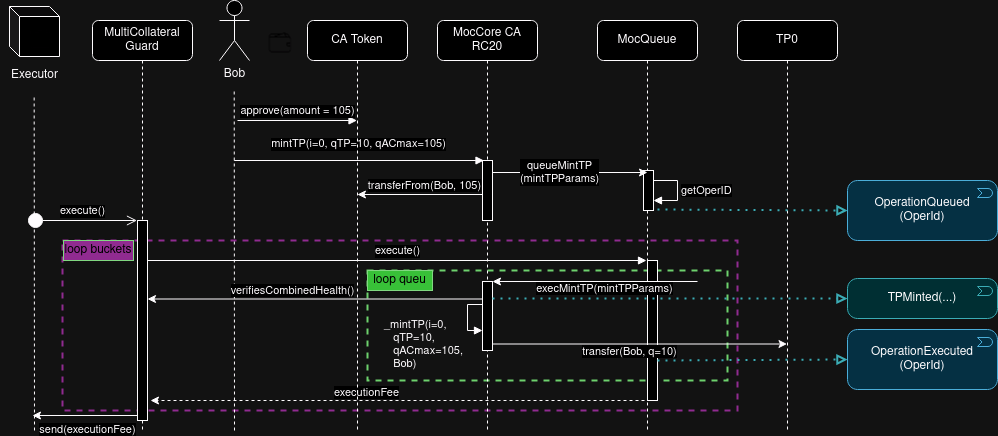

The diagram above was exported from draw.io. Its source (the exported page's mxGraphModel, read from the mxfile embedded in the PNG):
<mxGraphModel dx="1263" dy="684" grid="1" gridSize="10" guides="1" tooltips="1" connect="1" arrows="1" fold="1" page="1" pageScale="1" pageWidth="827" pageHeight="1169" math="0" shadow="0">
  <root>
    <mxCell id="S9HyjN8_ORJIW8tMt3H_-0" />
    <mxCell id="S9HyjN8_ORJIW8tMt3H_-1" parent="S9HyjN8_ORJIW8tMt3H_-0" />
    <mxCell id="ae3_bazStbF-4NlLvcwi-9" value="" style="rounded=0;whiteSpace=wrap;html=1;fillColor=none;dashed=1;fontColor=#ffffff;strokeColor=#FF99FF;strokeWidth=2;" vertex="1" parent="S9HyjN8_ORJIW8tMt3H_-1">
      <mxGeometry x="80" y="280" width="675" height="170" as="geometry" />
    </mxCell>
    <mxCell id="n1m_hnOLVXgCJ-lOkqG4-38" value="" style="rounded=0;whiteSpace=wrap;html=1;fillColor=none;dashed=1;fontColor=#ffffff;strokeColor=#006600;strokeWidth=2;" parent="S9HyjN8_ORJIW8tMt3H_-1" vertex="1">
      <mxGeometry x="385" y="310" width="360" height="110" as="geometry" />
    </mxCell>
    <mxCell id="S9HyjN8_ORJIW8tMt3H_-2" value="MocCore CA RC20" style="shape=umlLifeline;perimeter=lifelinePerimeter;whiteSpace=wrap;html=1;container=1;dropTarget=0;collapsible=0;recursiveResize=0;outlineConnect=0;portConstraint=eastwest;newEdgeStyle={&quot;edgeStyle&quot;:&quot;elbowEdgeStyle&quot;,&quot;elbow&quot;:&quot;vertical&quot;,&quot;curved&quot;:0,&quot;rounded&quot;:0};rounded=1;" parent="S9HyjN8_ORJIW8tMt3H_-1" vertex="1">
      <mxGeometry x="455" y="60" width="100" height="410" as="geometry" />
    </mxCell>
    <mxCell id="S9HyjN8_ORJIW8tMt3H_-4" value="" style="html=1;points=[];perimeter=orthogonalPerimeter;outlineConnect=0;targetShapes=umlLifeline;portConstraint=eastwest;newEdgeStyle={&quot;edgeStyle&quot;:&quot;elbowEdgeStyle&quot;,&quot;elbow&quot;:&quot;vertical&quot;,&quot;curved&quot;:0,&quot;rounded&quot;:0};" parent="S9HyjN8_ORJIW8tMt3H_-2" vertex="1">
      <mxGeometry x="45" y="140" width="10" height="60" as="geometry" />
    </mxCell>
    <mxCell id="S9HyjN8_ORJIW8tMt3H_-6" value="approve(amount = 105)" style="html=1;verticalAlign=bottom;endArrow=block;edgeStyle=elbowEdgeStyle;elbow=vertical;curved=0;rounded=0;" parent="S9HyjN8_ORJIW8tMt3H_-1" target="vzetMR2Vb9M5CqfvLAGv-7" edge="1">
      <mxGeometry x="0.0011" width="80" relative="1" as="geometry">
        <mxPoint x="255" y="160" as="sourcePoint" />
        <mxPoint x="460" y="160" as="targetPoint" />
        <Array as="points">
          <mxPoint x="335" y="160" />
        </Array>
        <mxPoint as="offset" />
      </mxGeometry>
    </mxCell>
    <mxCell id="S9HyjN8_ORJIW8tMt3H_-10" value="mintTP(i=0, qTP=10, qACmax=105)" style="html=1;verticalAlign=bottom;endArrow=block;edgeStyle=elbowEdgeStyle;elbow=vertical;curved=0;rounded=0;" parent="S9HyjN8_ORJIW8tMt3H_-1" edge="1">
      <mxGeometry x="0.0475" y="7" width="80" relative="1" as="geometry">
        <mxPoint x="267" y="200" as="sourcePoint" />
        <mxPoint x="501.5" y="200" as="targetPoint" />
        <mxPoint as="offset" />
        <Array as="points">
          <mxPoint x="252" y="200" />
        </Array>
      </mxGeometry>
    </mxCell>
    <mxCell id="S9HyjN8_ORJIW8tMt3H_-11" value="Bob" style="shape=umlActor;verticalLabelPosition=bottom;verticalAlign=top;html=1;outlineConnect=0;" parent="S9HyjN8_ORJIW8tMt3H_-1" vertex="1">
      <mxGeometry x="237" y="40" width="30" height="60" as="geometry" />
    </mxCell>
    <mxCell id="S9HyjN8_ORJIW8tMt3H_-12" value="" style="shape=image;html=1;verticalAlign=top;verticalLabelPosition=bottom;labelBackgroundColor=#ffffff;imageAspect=0;aspect=fixed;image=https://cdn4.iconfinder.com/data/icons/48-bubbles/48/07.Wallet-128.png;fontSize=14;" parent="S9HyjN8_ORJIW8tMt3H_-1" vertex="1">
      <mxGeometry x="286" y="70" width="23" height="23" as="geometry" />
    </mxCell>
    <mxCell id="S9HyjN8_ORJIW8tMt3H_-13" value="" style="endArrow=none;dashed=1;html=1;rounded=0;" parent="S9HyjN8_ORJIW8tMt3H_-1" edge="1">
      <mxGeometry width="50" height="50" relative="1" as="geometry">
        <mxPoint x="252" y="470" as="sourcePoint" />
        <mxPoint x="251.71" y="130" as="targetPoint" />
      </mxGeometry>
    </mxCell>
    <mxCell id="S9HyjN8_ORJIW8tMt3H_-14" value="MocQueue" style="shape=umlLifeline;perimeter=lifelinePerimeter;whiteSpace=wrap;html=1;container=1;dropTarget=0;collapsible=0;recursiveResize=0;outlineConnect=0;portConstraint=eastwest;newEdgeStyle={&quot;edgeStyle&quot;:&quot;elbowEdgeStyle&quot;,&quot;elbow&quot;:&quot;vertical&quot;,&quot;curved&quot;:0,&quot;rounded&quot;:0};rounded=1;" parent="S9HyjN8_ORJIW8tMt3H_-1" vertex="1">
      <mxGeometry x="615" y="60" width="100" height="410" as="geometry" />
    </mxCell>
    <mxCell id="n1m_hnOLVXgCJ-lOkqG4-12" value="" style="html=1;points=[];perimeter=orthogonalPerimeter;outlineConnect=0;targetShapes=umlLifeline;portConstraint=eastwest;newEdgeStyle={&quot;edgeStyle&quot;:&quot;elbowEdgeStyle&quot;,&quot;elbow&quot;:&quot;vertical&quot;,&quot;curved&quot;:0,&quot;rounded&quot;:0};" parent="S9HyjN8_ORJIW8tMt3H_-14" vertex="1">
      <mxGeometry x="46" y="150" width="10" height="40" as="geometry" />
    </mxCell>
    <mxCell id="n1m_hnOLVXgCJ-lOkqG4-13" value="&lt;div&gt;getOperID&lt;/div&gt;" style="html=1;align=left;spacingLeft=2;endArrow=block;rounded=0;edgeStyle=orthogonalEdgeStyle;curved=0;rounded=0;" parent="S9HyjN8_ORJIW8tMt3H_-14" source="n1m_hnOLVXgCJ-lOkqG4-12" target="n1m_hnOLVXgCJ-lOkqG4-12" edge="1">
      <mxGeometry relative="1" as="geometry">
        <mxPoint x="65" y="98" as="sourcePoint" />
        <Array as="points">
          <mxPoint x="80" y="160" />
          <mxPoint x="80" y="180" />
        </Array>
      </mxGeometry>
    </mxCell>
    <mxCell id="n1m_hnOLVXgCJ-lOkqG4-2" value="" style="endArrow=classic;html=1;rounded=0;" parent="S9HyjN8_ORJIW8tMt3H_-1" source="S9HyjN8_ORJIW8tMt3H_-4" edge="1">
      <mxGeometry width="50" height="50" relative="1" as="geometry">
        <mxPoint x="460" y="212" as="sourcePoint" />
        <mxPoint x="665" y="212" as="targetPoint" />
      </mxGeometry>
    </mxCell>
    <mxCell id="n1m_hnOLVXgCJ-lOkqG4-3" value="&lt;div&gt;queueMintTP&lt;/div&gt;(mintTPParams)" style="edgeLabel;html=1;align=center;verticalAlign=middle;resizable=0;points=[];" parent="n1m_hnOLVXgCJ-lOkqG4-2" connectable="0" vertex="1">
      <mxGeometry x="-0.1515" y="1" relative="1" as="geometry">
        <mxPoint as="offset" />
      </mxGeometry>
    </mxCell>
    <mxCell id="n1m_hnOLVXgCJ-lOkqG4-14" value="" style="shape=cube;whiteSpace=wrap;html=1;boundedLbl=1;backgroundOutline=1;darkOpacity=0.05;darkOpacity2=0.1;size=10;" parent="S9HyjN8_ORJIW8tMt3H_-1" vertex="1">
      <mxGeometry x="27" y="46" width="50" height="50" as="geometry" />
    </mxCell>
    <mxCell id="n1m_hnOLVXgCJ-lOkqG4-16" value="" style="shape=image;html=1;verticalAlign=top;verticalLabelPosition=bottom;labelBackgroundColor=#ffffff;imageAspect=0;aspect=fixed;image=https://cdn4.iconfinder.com/data/icons/48-bubbles/48/07.Wallet-128.png;fontSize=14;" parent="S9HyjN8_ORJIW8tMt3H_-1" vertex="1">
      <mxGeometry x="47" y="66" width="23" height="23" as="geometry" />
    </mxCell>
    <mxCell id="n1m_hnOLVXgCJ-lOkqG4-17" value="Executor" style="text;html=1;strokeColor=none;fillColor=none;align=center;verticalAlign=middle;whiteSpace=wrap;rounded=0;" parent="S9HyjN8_ORJIW8tMt3H_-1" vertex="1">
      <mxGeometry x="17.75" y="100" width="68.5" height="30" as="geometry" />
    </mxCell>
    <mxCell id="n1m_hnOLVXgCJ-lOkqG4-18" value="" style="endArrow=none;dashed=1;html=1;rounded=0;" parent="S9HyjN8_ORJIW8tMt3H_-1" edge="1">
      <mxGeometry width="50" height="50" relative="1" as="geometry">
        <mxPoint x="52" y="470" as="sourcePoint" />
        <mxPoint x="51.66" y="136" as="targetPoint" />
      </mxGeometry>
    </mxCell>
    <mxCell id="n1m_hnOLVXgCJ-lOkqG4-35" value="TP0" style="shape=umlLifeline;perimeter=lifelinePerimeter;whiteSpace=wrap;html=1;container=0;dropTarget=0;collapsible=0;recursiveResize=0;outlineConnect=0;portConstraint=eastwest;newEdgeStyle={&quot;edgeStyle&quot;:&quot;elbowEdgeStyle&quot;,&quot;elbow&quot;:&quot;vertical&quot;,&quot;curved&quot;:0,&quot;rounded&quot;:0};rounded=1;" parent="S9HyjN8_ORJIW8tMt3H_-1" vertex="1">
      <mxGeometry x="755" y="60" width="100" height="410" as="geometry" />
    </mxCell>
    <mxCell id="vzetMR2Vb9M5CqfvLAGv-1" value="&lt;div&gt;OperationQueued&lt;/div&gt;&lt;div&gt;(OperId)&lt;/div&gt;" style="html=1;outlineConnect=0;whiteSpace=wrap;fillColor=#b1ddf0;shape=mxgraph.archimate3.application;appType=event;archiType=rounded;strokeColor=#10739e;" parent="S9HyjN8_ORJIW8tMt3H_-1" vertex="1">
      <mxGeometry x="865" y="220" width="150" height="60" as="geometry" />
    </mxCell>
    <mxCell id="n1m_hnOLVXgCJ-lOkqG4-32" value="" style="html=1;points=[];perimeter=orthogonalPerimeter;outlineConnect=0;targetShapes=umlLifeline;portConstraint=eastwest;newEdgeStyle={&quot;edgeStyle&quot;:&quot;elbowEdgeStyle&quot;,&quot;elbow&quot;:&quot;vertical&quot;,&quot;curved&quot;:0,&quot;rounded&quot;:0};" parent="S9HyjN8_ORJIW8tMt3H_-1" vertex="1">
      <mxGeometry x="500" y="321" width="10" height="69" as="geometry" />
    </mxCell>
    <mxCell id="n1m_hnOLVXgCJ-lOkqG4-20" value="" style="html=1;points=[];perimeter=orthogonalPerimeter;outlineConnect=0;targetShapes=umlLifeline;portConstraint=eastwest;newEdgeStyle={&quot;edgeStyle&quot;:&quot;elbowEdgeStyle&quot;,&quot;elbow&quot;:&quot;vertical&quot;,&quot;curved&quot;:0,&quot;rounded&quot;:0};" parent="S9HyjN8_ORJIW8tMt3H_-1" vertex="1">
      <mxGeometry x="665" y="300" width="10" height="140" as="geometry" />
    </mxCell>
    <mxCell id="n1m_hnOLVXgCJ-lOkqG4-29" value="" style="endArrow=classic;html=1;rounded=0;" parent="S9HyjN8_ORJIW8tMt3H_-1" edge="1">
      <mxGeometry width="50" height="50" relative="1" as="geometry">
        <mxPoint x="715" y="320.9999999999999" as="sourcePoint" />
        <mxPoint x="510" y="321" as="targetPoint" />
      </mxGeometry>
    </mxCell>
    <mxCell id="n1m_hnOLVXgCJ-lOkqG4-30" value="execMintTP(mintTPParams)" style="edgeLabel;html=1;align=center;verticalAlign=middle;resizable=0;points=[];" parent="n1m_hnOLVXgCJ-lOkqG4-29" connectable="0" vertex="1">
      <mxGeometry x="-0.0796" relative="1" as="geometry">
        <mxPoint y="7" as="offset" />
      </mxGeometry>
    </mxCell>
    <mxCell id="n1m_hnOLVXgCJ-lOkqG4-33" value="" style="html=1;align=left;spacingLeft=2;endArrow=block;rounded=0;edgeStyle=orthogonalEdgeStyle;curved=0;rounded=0;" parent="S9HyjN8_ORJIW8tMt3H_-1" source="n1m_hnOLVXgCJ-lOkqG4-32" target="n1m_hnOLVXgCJ-lOkqG4-32" edge="1">
      <mxGeometry relative="1" as="geometry">
        <mxPoint x="465" y="344" as="sourcePoint" />
        <Array as="points">
          <mxPoint x="485" y="344" />
          <mxPoint x="485" y="370" />
        </Array>
        <mxPoint x="465" y="364" as="targetPoint" />
      </mxGeometry>
    </mxCell>
    <mxCell id="n1m_hnOLVXgCJ-lOkqG4-34" value="&lt;div style=&quot;font-size: 11px;&quot;&gt;&lt;font style=&quot;font-size: 11px;&quot;&gt;_mintTP(i=0,&amp;nbsp;&lt;/font&gt;&lt;/div&gt;&lt;div style=&quot;font-size: 11px;&quot;&gt;&amp;nbsp;&amp;nbsp; &lt;font style=&quot;font-size: 11px;&quot;&gt;qTP=10,&amp;nbsp;&lt;/font&gt;&lt;/div&gt;&lt;div style=&quot;font-size: 11px;&quot;&gt;&lt;font style=&quot;font-size: 11px;&quot;&gt;&amp;nbsp;&amp;nbsp; qACmax=105,&lt;/font&gt;&lt;/div&gt;&lt;div style=&quot;font-size: 11px;&quot;&gt;&lt;font style=&quot;font-size: 11px;&quot;&gt;&amp;nbsp;&amp;nbsp; Bob)&lt;/font&gt;&lt;/div&gt;" style="text;whiteSpace=wrap;html=1;" parent="S9HyjN8_ORJIW8tMt3H_-1" vertex="1">
      <mxGeometry x="400" y="351" width="110" height="71" as="geometry" />
    </mxCell>
    <mxCell id="n1m_hnOLVXgCJ-lOkqG4-36" value="" style="endArrow=classic;html=1;rounded=0;" parent="S9HyjN8_ORJIW8tMt3H_-1" edge="1">
      <mxGeometry width="50" height="50" relative="1" as="geometry">
        <mxPoint x="510" y="383.5" as="sourcePoint" />
        <mxPoint x="804.5000000000002" y="383.5" as="targetPoint" />
      </mxGeometry>
    </mxCell>
    <mxCell id="n1m_hnOLVXgCJ-lOkqG4-37" value="transfer(Bob, q=10)" style="edgeLabel;html=1;align=center;verticalAlign=middle;resizable=0;points=[];" parent="n1m_hnOLVXgCJ-lOkqG4-36" connectable="0" vertex="1">
      <mxGeometry x="-0.0796" relative="1" as="geometry">
        <mxPoint y="7" as="offset" />
      </mxGeometry>
    </mxCell>
    <mxCell id="n1m_hnOLVXgCJ-lOkqG4-41" value="loop queu" style="text;html=1;strokeColor=#005700;fillColor=#008a00;align=center;verticalAlign=middle;whiteSpace=wrap;rounded=0;fontColor=#ffffff;" parent="S9HyjN8_ORJIW8tMt3H_-1" vertex="1">
      <mxGeometry x="385" y="310" width="65" height="20" as="geometry" />
    </mxCell>
    <mxCell id="vzetMR2Vb9M5CqfvLAGv-4" value="" style="endArrow=classic;html=1;rounded=0;dashed=1;" parent="S9HyjN8_ORJIW8tMt3H_-1" edge="1">
      <mxGeometry width="50" height="50" relative="1" as="geometry">
        <mxPoint x="668" y="440" as="sourcePoint" />
        <mxPoint x="168" y="440" as="targetPoint" />
      </mxGeometry>
    </mxCell>
    <mxCell id="vzetMR2Vb9M5CqfvLAGv-5" value="executionFee" style="edgeLabel;html=1;align=center;verticalAlign=middle;resizable=0;points=[];" parent="vzetMR2Vb9M5CqfvLAGv-4" connectable="0" vertex="1">
      <mxGeometry x="0.1383" y="-1" relative="1" as="geometry">
        <mxPoint y="-8" as="offset" />
      </mxGeometry>
    </mxCell>
    <mxCell id="vzetMR2Vb9M5CqfvLAGv-6" value="" style="endArrow=classic;html=1;rounded=0;" parent="S9HyjN8_ORJIW8tMt3H_-1" edge="1">
      <mxGeometry width="50" height="50" relative="1" as="geometry">
        <mxPoint x="500" y="234" as="sourcePoint" />
        <mxPoint x="374.92857142857133" y="234" as="targetPoint" />
      </mxGeometry>
    </mxCell>
    <mxCell id="vzetMR2Vb9M5CqfvLAGv-8" value="transferFrom(Bob, 105)" style="edgeLabel;html=1;align=center;verticalAlign=middle;resizable=0;points=[];" parent="vzetMR2Vb9M5CqfvLAGv-6" connectable="0" vertex="1">
      <mxGeometry x="-0.0497" y="1" relative="1" as="geometry">
        <mxPoint y="-11" as="offset" />
      </mxGeometry>
    </mxCell>
    <mxCell id="vzetMR2Vb9M5CqfvLAGv-7" value="CA Token" style="shape=umlLifeline;perimeter=lifelinePerimeter;whiteSpace=wrap;html=1;container=0;dropTarget=0;collapsible=0;recursiveResize=0;outlineConnect=0;portConstraint=eastwest;newEdgeStyle={&quot;edgeStyle&quot;:&quot;elbowEdgeStyle&quot;,&quot;elbow&quot;:&quot;vertical&quot;,&quot;curved&quot;:0,&quot;rounded&quot;:0};rounded=1;" parent="S9HyjN8_ORJIW8tMt3H_-1" vertex="1">
      <mxGeometry x="325" y="60" width="100" height="410" as="geometry" />
    </mxCell>
    <mxCell id="vzetMR2Vb9M5CqfvLAGv-10" value="" style="endArrow=block;dashed=1;html=1;dashPattern=1 3;strokeWidth=2;rounded=0;entryX=0;entryY=0.5;entryDx=0;entryDy=0;entryPerimeter=0;endFill=0;fillColor=#b0e3e6;strokeColor=#0e8088;" parent="S9HyjN8_ORJIW8tMt3H_-1" target="vzetMR2Vb9M5CqfvLAGv-1" edge="1">
      <mxGeometry width="50" height="50" relative="1" as="geometry">
        <mxPoint x="675" y="249" as="sourcePoint" />
        <mxPoint x="945" y="249" as="targetPoint" />
      </mxGeometry>
    </mxCell>
    <mxCell id="vzetMR2Vb9M5CqfvLAGv-11" value="&lt;div&gt;OperationExecuted&lt;/div&gt;&lt;div&gt;(OperId)&lt;/div&gt;" style="html=1;outlineConnect=0;whiteSpace=wrap;fillColor=#b1ddf0;shape=mxgraph.archimate3.application;appType=event;archiType=rounded;strokeColor=#10739e;" parent="S9HyjN8_ORJIW8tMt3H_-1" vertex="1">
      <mxGeometry x="865" y="369" width="150" height="60" as="geometry" />
    </mxCell>
    <mxCell id="vzetMR2Vb9M5CqfvLAGv-12" value="" style="endArrow=block;dashed=1;html=1;dashPattern=1 3;strokeWidth=2;rounded=0;entryX=0;entryY=0.5;entryDx=0;entryDy=0;entryPerimeter=0;endFill=0;fillColor=#b0e3e6;strokeColor=#0e8088;" parent="S9HyjN8_ORJIW8tMt3H_-1" target="vzetMR2Vb9M5CqfvLAGv-11" edge="1">
      <mxGeometry width="50" height="50" relative="1" as="geometry">
        <mxPoint x="675" y="400" as="sourcePoint" />
        <mxPoint x="945" y="400" as="targetPoint" />
      </mxGeometry>
    </mxCell>
    <mxCell id="vzetMR2Vb9M5CqfvLAGv-14" value="TPMinted(...)" style="html=1;outlineConnect=0;whiteSpace=wrap;fillColor=#b0e3e6;shape=mxgraph.archimate3.application;appType=event;archiType=rounded;strokeColor=#0e8088;" parent="S9HyjN8_ORJIW8tMt3H_-1" vertex="1">
      <mxGeometry x="865" y="318" width="150" height="40" as="geometry" />
    </mxCell>
    <mxCell id="vzetMR2Vb9M5CqfvLAGv-15" value="" style="endArrow=block;dashed=1;html=1;dashPattern=1 3;strokeWidth=2;rounded=0;entryX=0;entryY=0.5;entryDx=0;entryDy=0;entryPerimeter=0;endFill=0;fillColor=#b0e3e6;strokeColor=#0e8088;" parent="S9HyjN8_ORJIW8tMt3H_-1" source="n1m_hnOLVXgCJ-lOkqG4-32" target="vzetMR2Vb9M5CqfvLAGv-14" edge="1">
      <mxGeometry width="50" height="50" relative="1" as="geometry">
        <mxPoint x="675" y="331" as="sourcePoint" />
        <mxPoint x="945" y="331" as="targetPoint" />
      </mxGeometry>
    </mxCell>
    <mxCell id="ae3_bazStbF-4NlLvcwi-0" value="MultiCollateral&lt;br&gt;Guard" style="shape=umlLifeline;perimeter=lifelinePerimeter;whiteSpace=wrap;html=1;container=0;dropTarget=0;collapsible=0;recursiveResize=0;outlineConnect=0;portConstraint=eastwest;newEdgeStyle={&quot;edgeStyle&quot;:&quot;elbowEdgeStyle&quot;,&quot;elbow&quot;:&quot;vertical&quot;,&quot;curved&quot;:0,&quot;rounded&quot;:0};rounded=1;" vertex="1" parent="S9HyjN8_ORJIW8tMt3H_-1">
      <mxGeometry x="110" y="60" width="100" height="410" as="geometry" />
    </mxCell>
    <mxCell id="ae3_bazStbF-4NlLvcwi-2" value="" style="html=1;points=[[0,0,0,0,5],[0,1,0,0,-5],[1,0,0,0,5],[1,1,0,0,-5]];perimeter=orthogonalPerimeter;outlineConnect=0;targetShapes=umlLifeline;portConstraint=eastwest;newEdgeStyle={&quot;curved&quot;:0,&quot;rounded&quot;:0};" vertex="1" parent="ae3_bazStbF-4NlLvcwi-0">
      <mxGeometry x="45" y="200" width="10" height="200" as="geometry" />
    </mxCell>
    <mxCell id="ae3_bazStbF-4NlLvcwi-3" value="execute()" style="html=1;verticalAlign=bottom;endArrow=block;curved=0;rounded=0;" edge="1" parent="S9HyjN8_ORJIW8tMt3H_-1" source="ae3_bazStbF-4NlLvcwi-2">
      <mxGeometry width="80" relative="1" as="geometry">
        <mxPoint x="169" y="300" as="sourcePoint" />
        <mxPoint x="664" y="300" as="targetPoint" />
      </mxGeometry>
    </mxCell>
    <mxCell id="ae3_bazStbF-4NlLvcwi-4" value="" style="endArrow=classic;html=1;rounded=0;exitX=0;exitY=1;exitDx=0;exitDy=-5;exitPerimeter=0;" edge="1" parent="S9HyjN8_ORJIW8tMt3H_-1" source="ae3_bazStbF-4NlLvcwi-2">
      <mxGeometry width="50" height="50" relative="1" as="geometry">
        <mxPoint x="678" y="450" as="sourcePoint" />
        <mxPoint x="50" y="455" as="targetPoint" />
      </mxGeometry>
    </mxCell>
    <mxCell id="ae3_bazStbF-4NlLvcwi-5" value="send(executionFee)" style="edgeLabel;html=1;align=center;verticalAlign=middle;resizable=0;points=[];" connectable="0" vertex="1" parent="ae3_bazStbF-4NlLvcwi-4">
      <mxGeometry x="0.1383" y="-1" relative="1" as="geometry">
        <mxPoint x="9" y="14" as="offset" />
      </mxGeometry>
    </mxCell>
    <mxCell id="ae3_bazStbF-4NlLvcwi-6" value="execute()" style="html=1;verticalAlign=bottom;startArrow=circle;startFill=1;endArrow=open;startSize=6;endSize=8;curved=0;rounded=0;" edge="1" parent="S9HyjN8_ORJIW8tMt3H_-1">
      <mxGeometry width="80" relative="1" as="geometry">
        <mxPoint x="45" y="260" as="sourcePoint" />
        <mxPoint x="154.5" y="260" as="targetPoint" />
        <Array as="points">
          <mxPoint x="45" y="260" />
        </Array>
      </mxGeometry>
    </mxCell>
    <mxCell id="ae3_bazStbF-4NlLvcwi-7" value="" style="endArrow=classic;html=1;rounded=0;" edge="1" parent="S9HyjN8_ORJIW8tMt3H_-1">
      <mxGeometry width="50" height="50" relative="1" as="geometry">
        <mxPoint x="500" y="338.5000000000001" as="sourcePoint" />
        <mxPoint x="165" y="338.5000000000001" as="targetPoint" />
      </mxGeometry>
    </mxCell>
    <mxCell id="ae3_bazStbF-4NlLvcwi-8" value="verifiesCombinedHealth()" style="edgeLabel;html=1;align=center;verticalAlign=middle;resizable=0;points=[];" connectable="0" vertex="1" parent="ae3_bazStbF-4NlLvcwi-7">
      <mxGeometry x="0.1383" y="-1" relative="1" as="geometry">
        <mxPoint y="-8" as="offset" />
      </mxGeometry>
    </mxCell>
    <mxCell id="ae3_bazStbF-4NlLvcwi-10" value="loop buckets" style="text;html=1;strokeColor=#005700;fillColor=#FF99FF;align=center;verticalAlign=middle;whiteSpace=wrap;rounded=0;fontColor=#ffffff;" vertex="1" parent="S9HyjN8_ORJIW8tMt3H_-1">
      <mxGeometry x="81" y="280" width="70" height="20" as="geometry" />
    </mxCell>
  </root>
</mxGraphModel>